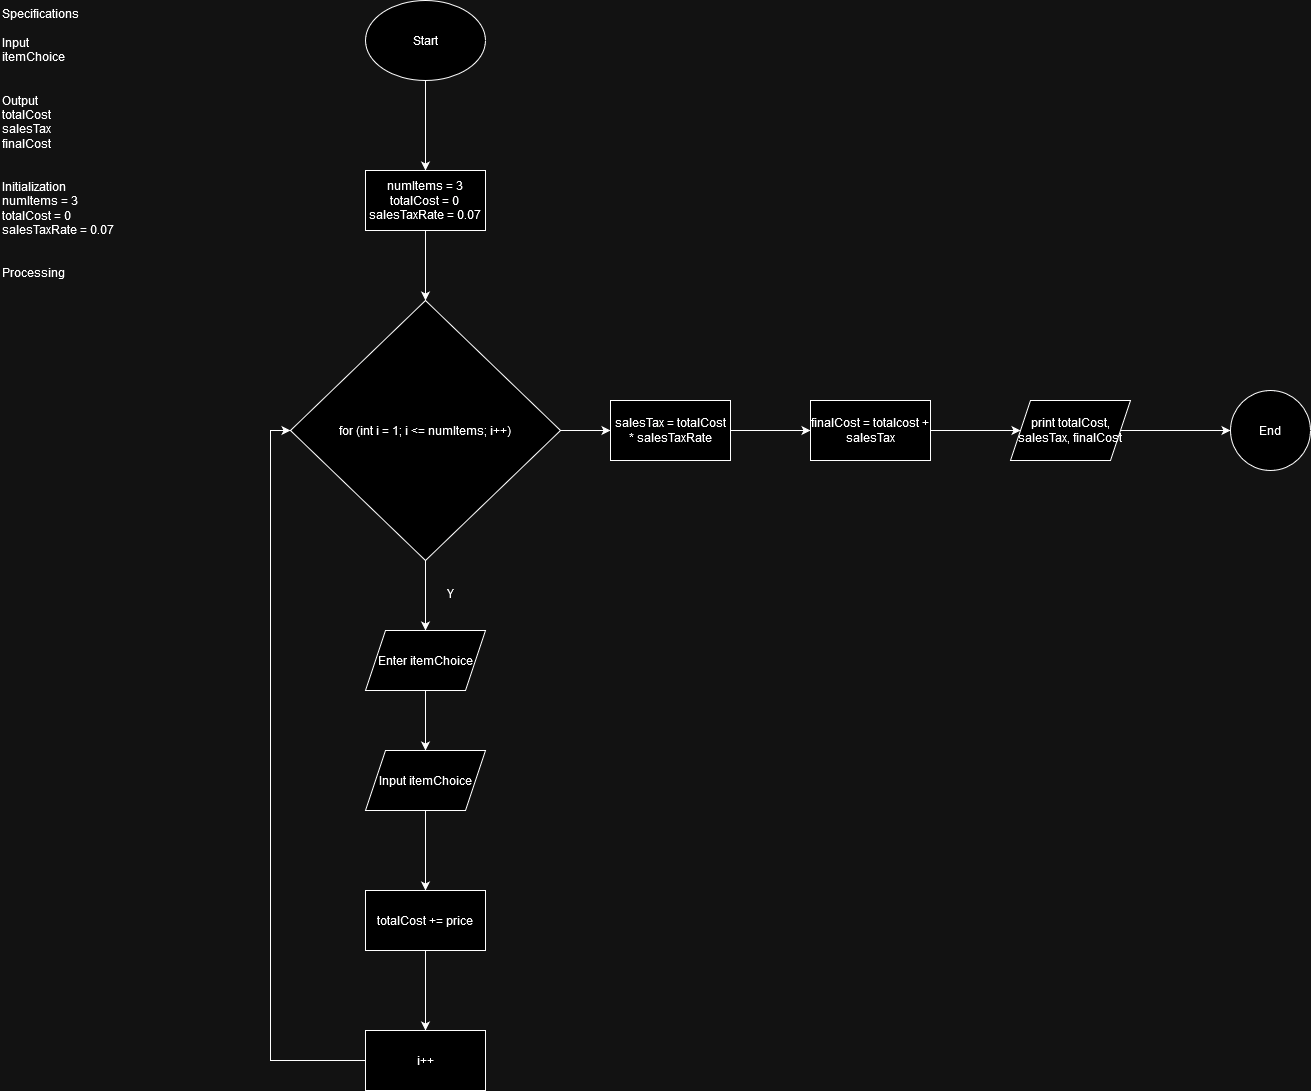

The diagram above was exported from draw.io. Its source (the exported page's mxGraphModel, read from the mxfile embedded in the PNG):
<mxGraphModel dx="637" dy="821" grid="1" gridSize="10" guides="1" tooltips="1" connect="1" arrows="1" fold="1" page="1" pageScale="1" pageWidth="850" pageHeight="1100" math="0" shadow="0">
  <root>
    <mxCell id="0" />
    <mxCell id="1" parent="0" />
    <mxCell id="o1qlTRWJq3SYeBQ08Vb8-1" value="&lt;div&gt;Specifications&lt;/div&gt;&lt;div&gt;&lt;br&gt;&lt;/div&gt;&lt;div&gt;Input&lt;/div&gt;&lt;div&gt;itemChoice&lt;br&gt;&lt;/div&gt;&lt;div&gt;&lt;br&gt;&lt;/div&gt;&lt;div&gt;&lt;br&gt;&lt;/div&gt;&lt;div&gt;Output&lt;/div&gt;&lt;div&gt;totalCost&lt;br&gt;&lt;/div&gt;&lt;div&gt;salesTax&lt;/div&gt;&lt;div&gt;finalCost&lt;br&gt;&lt;/div&gt;&lt;div&gt;&lt;br&gt;&lt;/div&gt;&lt;div&gt;&lt;br&gt;&lt;/div&gt;&lt;div&gt;Initialization&lt;/div&gt;&lt;div&gt;numItems = 3&lt;/div&gt;&lt;div&gt;totalCost = 0&lt;/div&gt;&lt;div&gt;salesTaxRate = 0.07&lt;br&gt;&lt;/div&gt;&lt;div&gt;&lt;br&gt;&lt;/div&gt;&lt;div&gt;&lt;br&gt;Processing&lt;/div&gt;&lt;div&gt;&lt;br&gt;&lt;/div&gt;" style="text;html=1;whiteSpace=wrap;overflow=hidden;rounded=0;" vertex="1" parent="1">
      <mxGeometry width="180" height="530" as="geometry" />
    </mxCell>
    <mxCell id="o1qlTRWJq3SYeBQ08Vb8-4" value="" style="edgeStyle=orthogonalEdgeStyle;rounded=0;orthogonalLoop=1;jettySize=auto;html=1;" edge="1" parent="1" source="o1qlTRWJq3SYeBQ08Vb8-2" target="o1qlTRWJq3SYeBQ08Vb8-3">
      <mxGeometry relative="1" as="geometry" />
    </mxCell>
    <mxCell id="o1qlTRWJq3SYeBQ08Vb8-2" value="Start" style="ellipse;whiteSpace=wrap;html=1;" vertex="1" parent="1">
      <mxGeometry x="365" width="120" height="80" as="geometry" />
    </mxCell>
    <mxCell id="o1qlTRWJq3SYeBQ08Vb8-6" value="" style="edgeStyle=orthogonalEdgeStyle;rounded=0;orthogonalLoop=1;jettySize=auto;html=1;" edge="1" parent="1" source="o1qlTRWJq3SYeBQ08Vb8-3" target="o1qlTRWJq3SYeBQ08Vb8-5">
      <mxGeometry relative="1" as="geometry" />
    </mxCell>
    <mxCell id="o1qlTRWJq3SYeBQ08Vb8-3" value="&lt;div&gt;numItems = 3&lt;/div&gt;&lt;div&gt;totalCost = 0&lt;/div&gt;&lt;div&gt;salesTaxRate = 0.07&lt;br&gt;&lt;/div&gt;" style="whiteSpace=wrap;html=1;" vertex="1" parent="1">
      <mxGeometry x="365" y="170" width="120" height="60" as="geometry" />
    </mxCell>
    <mxCell id="o1qlTRWJq3SYeBQ08Vb8-12" value="" style="edgeStyle=orthogonalEdgeStyle;rounded=0;orthogonalLoop=1;jettySize=auto;html=1;" edge="1" parent="1" source="o1qlTRWJq3SYeBQ08Vb8-5" target="o1qlTRWJq3SYeBQ08Vb8-11">
      <mxGeometry relative="1" as="geometry" />
    </mxCell>
    <mxCell id="o1qlTRWJq3SYeBQ08Vb8-24" value="" style="edgeStyle=orthogonalEdgeStyle;rounded=0;orthogonalLoop=1;jettySize=auto;html=1;" edge="1" parent="1" source="o1qlTRWJq3SYeBQ08Vb8-5" target="o1qlTRWJq3SYeBQ08Vb8-23">
      <mxGeometry relative="1" as="geometry" />
    </mxCell>
    <mxCell id="o1qlTRWJq3SYeBQ08Vb8-5" value="for (int i = 1; i &amp;lt;= numItems; i++)" style="rhombus;whiteSpace=wrap;html=1;" vertex="1" parent="1">
      <mxGeometry x="290" y="300" width="270" height="260" as="geometry" />
    </mxCell>
    <mxCell id="o1qlTRWJq3SYeBQ08Vb8-14" value="" style="edgeStyle=orthogonalEdgeStyle;rounded=0;orthogonalLoop=1;jettySize=auto;html=1;" edge="1" parent="1" source="o1qlTRWJq3SYeBQ08Vb8-11" target="o1qlTRWJq3SYeBQ08Vb8-13">
      <mxGeometry relative="1" as="geometry" />
    </mxCell>
    <mxCell id="o1qlTRWJq3SYeBQ08Vb8-11" value="Enter itemChoice" style="shape=parallelogram;perimeter=parallelogramPerimeter;whiteSpace=wrap;html=1;fixedSize=1;" vertex="1" parent="1">
      <mxGeometry x="365" y="630" width="120" height="60" as="geometry" />
    </mxCell>
    <mxCell id="o1qlTRWJq3SYeBQ08Vb8-16" value="" style="edgeStyle=orthogonalEdgeStyle;rounded=0;orthogonalLoop=1;jettySize=auto;html=1;" edge="1" parent="1" source="o1qlTRWJq3SYeBQ08Vb8-13" target="o1qlTRWJq3SYeBQ08Vb8-15">
      <mxGeometry relative="1" as="geometry" />
    </mxCell>
    <mxCell id="o1qlTRWJq3SYeBQ08Vb8-13" value="Input itemChoice" style="shape=parallelogram;perimeter=parallelogramPerimeter;whiteSpace=wrap;html=1;fixedSize=1;" vertex="1" parent="1">
      <mxGeometry x="365" y="750" width="120" height="60" as="geometry" />
    </mxCell>
    <mxCell id="o1qlTRWJq3SYeBQ08Vb8-18" value="" style="edgeStyle=orthogonalEdgeStyle;rounded=0;orthogonalLoop=1;jettySize=auto;html=1;" edge="1" parent="1" source="o1qlTRWJq3SYeBQ08Vb8-15" target="o1qlTRWJq3SYeBQ08Vb8-17">
      <mxGeometry relative="1" as="geometry" />
    </mxCell>
    <mxCell id="o1qlTRWJq3SYeBQ08Vb8-15" value="totalCost += price" style="whiteSpace=wrap;html=1;" vertex="1" parent="1">
      <mxGeometry x="365" y="890" width="120" height="60" as="geometry" />
    </mxCell>
    <mxCell id="o1qlTRWJq3SYeBQ08Vb8-19" style="edgeStyle=orthogonalEdgeStyle;rounded=0;orthogonalLoop=1;jettySize=auto;html=1;exitX=0;exitY=0.5;exitDx=0;exitDy=0;entryX=0;entryY=0.5;entryDx=0;entryDy=0;" edge="1" parent="1" source="o1qlTRWJq3SYeBQ08Vb8-17" target="o1qlTRWJq3SYeBQ08Vb8-5">
      <mxGeometry relative="1" as="geometry" />
    </mxCell>
    <mxCell id="o1qlTRWJq3SYeBQ08Vb8-17" value="i++" style="whiteSpace=wrap;html=1;" vertex="1" parent="1">
      <mxGeometry x="365" y="1030" width="120" height="60" as="geometry" />
    </mxCell>
    <mxCell id="o1qlTRWJq3SYeBQ08Vb8-20" value="Y" style="text;html=1;align=center;verticalAlign=middle;resizable=0;points=[];autosize=1;strokeColor=none;fillColor=none;" vertex="1" parent="1">
      <mxGeometry x="435" y="578" width="30" height="30" as="geometry" />
    </mxCell>
    <mxCell id="o1qlTRWJq3SYeBQ08Vb8-26" value="" style="edgeStyle=orthogonalEdgeStyle;rounded=0;orthogonalLoop=1;jettySize=auto;html=1;" edge="1" parent="1" source="o1qlTRWJq3SYeBQ08Vb8-23" target="o1qlTRWJq3SYeBQ08Vb8-25">
      <mxGeometry relative="1" as="geometry" />
    </mxCell>
    <mxCell id="o1qlTRWJq3SYeBQ08Vb8-23" value="salesTax = totalCost * salesTaxRate" style="whiteSpace=wrap;html=1;" vertex="1" parent="1">
      <mxGeometry x="610" y="400" width="120" height="60" as="geometry" />
    </mxCell>
    <mxCell id="o1qlTRWJq3SYeBQ08Vb8-28" value="" style="edgeStyle=orthogonalEdgeStyle;rounded=0;orthogonalLoop=1;jettySize=auto;html=1;" edge="1" parent="1" source="o1qlTRWJq3SYeBQ08Vb8-25" target="o1qlTRWJq3SYeBQ08Vb8-27">
      <mxGeometry relative="1" as="geometry" />
    </mxCell>
    <mxCell id="o1qlTRWJq3SYeBQ08Vb8-25" value="finalCost = totalcost + salesTax" style="whiteSpace=wrap;html=1;" vertex="1" parent="1">
      <mxGeometry x="810" y="400" width="120" height="60" as="geometry" />
    </mxCell>
    <mxCell id="o1qlTRWJq3SYeBQ08Vb8-30" value="" style="edgeStyle=orthogonalEdgeStyle;rounded=0;orthogonalLoop=1;jettySize=auto;html=1;" edge="1" parent="1" source="o1qlTRWJq3SYeBQ08Vb8-27" target="o1qlTRWJq3SYeBQ08Vb8-29">
      <mxGeometry relative="1" as="geometry" />
    </mxCell>
    <mxCell id="o1qlTRWJq3SYeBQ08Vb8-27" value="print totalCost, salesTax, finalCost" style="shape=parallelogram;perimeter=parallelogramPerimeter;whiteSpace=wrap;html=1;fixedSize=1;" vertex="1" parent="1">
      <mxGeometry x="1010" y="400" width="120" height="60" as="geometry" />
    </mxCell>
    <mxCell id="o1qlTRWJq3SYeBQ08Vb8-29" value="End" style="ellipse;whiteSpace=wrap;html=1;" vertex="1" parent="1">
      <mxGeometry x="1230" y="390" width="80" height="80" as="geometry" />
    </mxCell>
  </root>
</mxGraphModel>